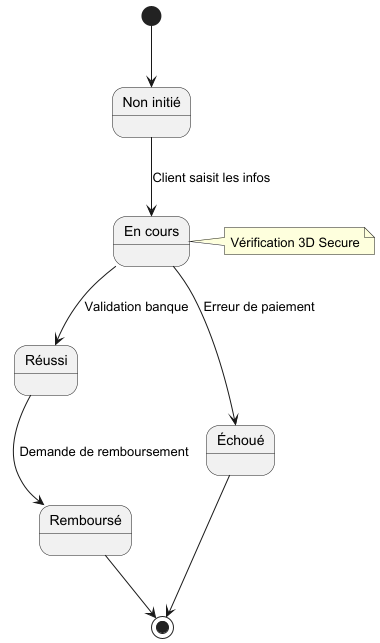

The diagram above was rendered by PlantUML. Its source (embedded in the PNG):
@startuml
state "Non initié" as non_initie
state "En cours" as en_cours
state "Réussi" as reussi
state "Échoué" as echoue
state "Remboursé" as rembourse

[*] --> non_initie
non_initie --> en_cours : Client saisit les infos
en_cours --> reussi : Validation banque
en_cours --> echoue : Erreur de paiement
reussi --> rembourse : Demande de remboursement
rembourse --> [*]
echoue --> [*]

note right of en_cours : Vérification 3D Secure
@enduml